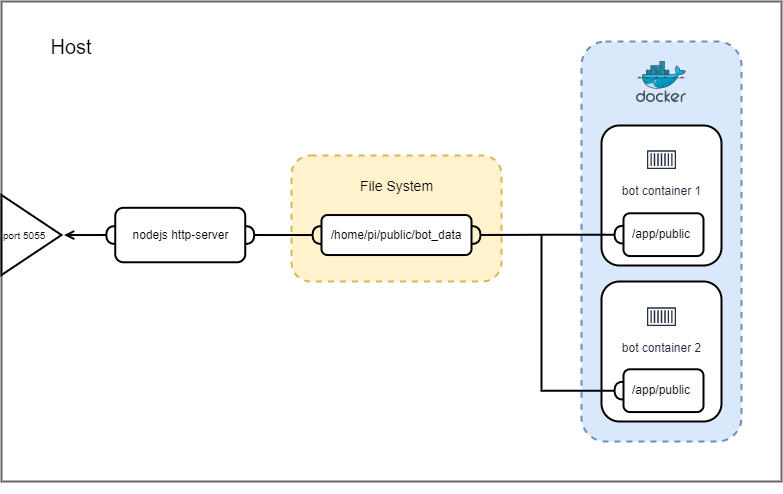

The diagram above was exported from draw.io. Its source (the exported page's mxGraphModel, read from the mxfile embedded in the PNG):
<mxGraphModel dx="981" dy="526" grid="1" gridSize="10" guides="1" tooltips="1" connect="1" arrows="1" fold="1" page="1" pageScale="1" pageWidth="1169" pageHeight="827" background="none" math="0" shadow="0">
  <root>
    <mxCell id="0" />
    <mxCell id="1" parent="0" />
    <mxCell id="QfQzrWZQ1G4UEie-W2rC-216" value="" style="whiteSpace=wrap;html=1;rounded=0;shadow=0;glass=0;sketch=0;strokeWidth=2;fillColor=#FFFFFF;fontColor=#333333;strokeColor=#666666;" vertex="1" parent="1">
      <mxGeometry x="180" y="80" width="780" height="480" as="geometry" />
    </mxCell>
    <mxCell id="QfQzrWZQ1G4UEie-W2rC-217" style="edgeStyle=elbowEdgeStyle;rounded=0;orthogonalLoop=1;jettySize=auto;html=1;exitX=0;exitY=0.5;exitDx=0;exitDy=0;shadow=0;startArrow=halfCircle;startFill=0;endArrow=open;endFill=0;strokeColor=default;strokeWidth=2;entryX=1.043;entryY=0.5;entryDx=0;entryDy=0;entryPerimeter=0;" edge="1" parent="1" source="QfQzrWZQ1G4UEie-W2rC-207" target="QfQzrWZQ1G4UEie-W2rC-229">
      <mxGeometry relative="1" as="geometry">
        <mxPoint x="240" y="313.53" as="targetPoint" />
      </mxGeometry>
    </mxCell>
    <mxCell id="QfQzrWZQ1G4UEie-W2rC-229" value="&lt;font style=&quot;font-size: 10px;&quot;&gt;port 5055&lt;/font&gt;" style="triangle;whiteSpace=wrap;html=1;rounded=0;shadow=0;glass=0;sketch=0;fontSize=12;strokeColor=default;strokeWidth=2;fillColor=default;align=left;" vertex="1" parent="1">
      <mxGeometry x="180" y="273.53" width="60" height="80" as="geometry" />
    </mxCell>
    <mxCell id="QfQzrWZQ1G4UEie-W2rC-171" style="edgeStyle=orthogonalEdgeStyle;rounded=0;orthogonalLoop=1;jettySize=auto;html=1;exitX=0.5;exitY=0;exitDx=0;exitDy=0;" edge="1" parent="1">
      <mxGeometry relative="1" as="geometry">
        <mxPoint x="655" y="563.8571428571429" as="targetPoint" />
        <mxPoint x="655" y="564" as="sourcePoint" />
      </mxGeometry>
    </mxCell>
    <mxCell id="QfQzrWZQ1G4UEie-W2rC-155" style="edgeStyle=orthogonalEdgeStyle;rounded=0;orthogonalLoop=1;jettySize=auto;html=1;exitX=0.5;exitY=0;exitDx=0;exitDy=0;" edge="1" parent="1">
      <mxGeometry relative="1" as="geometry">
        <mxPoint x="890" y="533.8571428571429" as="targetPoint" />
        <mxPoint x="890" y="534" as="sourcePoint" />
      </mxGeometry>
    </mxCell>
    <mxCell id="QfQzrWZQ1G4UEie-W2rC-169" value="" style="whiteSpace=wrap;html=1;strokeWidth=2;rounded=1;dashed=1;fillColor=#fff2cc;strokeColor=#d6b656;" vertex="1" parent="1">
      <mxGeometry x="470" y="234" width="210" height="126" as="geometry" />
    </mxCell>
    <mxCell id="QfQzrWZQ1G4UEie-W2rC-176" value="" style="rounded=1;whiteSpace=wrap;html=1;strokeColor=default;strokeWidth=2;fillColor=default;glass=0;shadow=0;sketch=0;" vertex="1" parent="1">
      <mxGeometry x="500" y="293.53" width="150" height="40" as="geometry" />
    </mxCell>
    <mxCell id="QfQzrWZQ1G4UEie-W2rC-178" value="/home/pi/public/bot_data" style="text;html=1;strokeColor=none;fillColor=none;align=center;verticalAlign=middle;whiteSpace=wrap;rounded=0;container=0;" vertex="1" parent="1">
      <mxGeometry x="545" y="298.53" width="59.999999999999986" height="30" as="geometry" />
    </mxCell>
    <mxCell id="QfQzrWZQ1G4UEie-W2rC-181" value="&lt;font style=&quot;font-size: 14px;&quot;&gt;File System&lt;/font&gt;" style="text;html=1;strokeColor=none;fillColor=none;align=center;verticalAlign=middle;whiteSpace=wrap;rounded=0;shadow=1;glass=1;sketch=1;" vertex="1" parent="1">
      <mxGeometry x="513.75" y="250" width="122.5" height="30" as="geometry" />
    </mxCell>
    <mxCell id="QfQzrWZQ1G4UEie-W2rC-147" value="" style="whiteSpace=wrap;html=1;strokeColor=#6c8ebf;strokeWidth=2;fillColor=#dae8fc;rounded=1;dashed=1;" vertex="1" parent="1">
      <mxGeometry x="760" y="120" width="160" height="400" as="geometry" />
    </mxCell>
    <mxCell id="QfQzrWZQ1G4UEie-W2rC-133" value="" style="sketch=0;aspect=fixed;html=1;points=[];align=center;image;fontSize=12;image=img/lib/mscae/Docker.svg;" vertex="1" parent="1">
      <mxGeometry x="815.0033333333333" y="140" width="50" height="41" as="geometry" />
    </mxCell>
    <mxCell id="QfQzrWZQ1G4UEie-W2rC-198" value="" style="group" vertex="1" connectable="0" parent="1">
      <mxGeometry x="780" y="204" width="120" height="140" as="geometry" />
    </mxCell>
    <mxCell id="QfQzrWZQ1G4UEie-W2rC-156" value="" style="rounded=1;whiteSpace=wrap;html=1;strokeColor=default;strokeWidth=2;fillColor=default;glass=0;shadow=0;sketch=0;" vertex="1" parent="QfQzrWZQ1G4UEie-W2rC-198">
      <mxGeometry width="120" height="140" as="geometry" />
    </mxCell>
    <mxCell id="QfQzrWZQ1G4UEie-W2rC-138" value="bot container 1" style="sketch=0;outlineConnect=0;fontColor=#232F3E;gradientColor=none;strokeColor=#232F3E;fillColor=none;dashed=0;verticalLabelPosition=bottom;verticalAlign=top;align=center;html=1;fontSize=12;fontStyle=0;aspect=fixed;shape=mxgraph.aws4.resourceIcon;resIcon=mxgraph.aws4.container_1;" vertex="1" parent="QfQzrWZQ1G4UEie-W2rC-198">
      <mxGeometry x="41.761999999999986" y="16" width="36.470484426012526" height="36.470484426012526" as="geometry" />
    </mxCell>
    <mxCell id="QfQzrWZQ1G4UEie-W2rC-194" value="" style="group;dashed=1;" vertex="1" connectable="0" parent="QfQzrWZQ1G4UEie-W2rC-198">
      <mxGeometry x="12" y="87.78999999999996" width="96" height="42.74000000000001" as="geometry" />
    </mxCell>
    <mxCell id="QfQzrWZQ1G4UEie-W2rC-193" value="" style="rounded=1;whiteSpace=wrap;html=1;shadow=0;glass=0;sketch=0;strokeColor=default;strokeWidth=2;fillColor=none;" vertex="1" parent="QfQzrWZQ1G4UEie-W2rC-194">
      <mxGeometry x="10" width="80" height="42.74" as="geometry" />
    </mxCell>
    <mxCell id="QfQzrWZQ1G4UEie-W2rC-137" value="/app/public" style="text;html=1;strokeColor=none;fillColor=none;align=center;verticalAlign=middle;whiteSpace=wrap;rounded=0;container=0;" vertex="1" parent="QfQzrWZQ1G4UEie-W2rC-194">
      <mxGeometry x="12" y="6.3700000000000045" width="71.99999999999999" height="30" as="geometry" />
    </mxCell>
    <mxCell id="QfQzrWZQ1G4UEie-W2rC-199" value="" style="group" vertex="1" connectable="0" parent="1">
      <mxGeometry x="780" y="360" width="120" height="140" as="geometry" />
    </mxCell>
    <mxCell id="QfQzrWZQ1G4UEie-W2rC-200" value="" style="rounded=1;whiteSpace=wrap;html=1;strokeColor=default;strokeWidth=2;fillColor=default;glass=0;shadow=0;sketch=0;" vertex="1" parent="QfQzrWZQ1G4UEie-W2rC-199">
      <mxGeometry width="120" height="140" as="geometry" />
    </mxCell>
    <mxCell id="QfQzrWZQ1G4UEie-W2rC-201" value="bot container 2" style="sketch=0;outlineConnect=0;fontColor=#232F3E;gradientColor=none;strokeColor=#232F3E;fillColor=none;dashed=0;verticalLabelPosition=bottom;verticalAlign=top;align=center;html=1;fontSize=12;fontStyle=0;aspect=fixed;shape=mxgraph.aws4.resourceIcon;resIcon=mxgraph.aws4.container_1;" vertex="1" parent="QfQzrWZQ1G4UEie-W2rC-199">
      <mxGeometry x="41.761999999999986" y="17" width="36.470484426012526" height="36.470484426012526" as="geometry" />
    </mxCell>
    <mxCell id="QfQzrWZQ1G4UEie-W2rC-202" value="" style="group" vertex="1" connectable="0" parent="QfQzrWZQ1G4UEie-W2rC-199">
      <mxGeometry x="12" y="87.78999999999996" width="96" height="42.74000000000001" as="geometry" />
    </mxCell>
    <mxCell id="QfQzrWZQ1G4UEie-W2rC-203" value="" style="rounded=1;whiteSpace=wrap;html=1;shadow=0;glass=0;sketch=0;strokeColor=default;strokeWidth=2;fillColor=none;" vertex="1" parent="QfQzrWZQ1G4UEie-W2rC-202">
      <mxGeometry x="10" width="80" height="42.74" as="geometry" />
    </mxCell>
    <mxCell id="QfQzrWZQ1G4UEie-W2rC-204" value="/app/public" style="text;html=1;strokeColor=none;fillColor=none;align=center;verticalAlign=middle;whiteSpace=wrap;rounded=0;container=0;" vertex="1" parent="QfQzrWZQ1G4UEie-W2rC-202">
      <mxGeometry x="12" y="6.3700000000000045" width="71.99999999999999" height="30" as="geometry" />
    </mxCell>
    <mxCell id="QfQzrWZQ1G4UEie-W2rC-205" style="edgeStyle=orthogonalEdgeStyle;orthogonalLoop=1;jettySize=auto;html=1;exitX=0;exitY=0.5;exitDx=0;exitDy=0;entryX=1;entryY=0.5;entryDx=0;entryDy=0;strokeWidth=2;strokeColor=default;rounded=0;startArrow=halfCircle;startFill=0;endArrow=halfCircle;endFill=0;" edge="1" parent="1" source="QfQzrWZQ1G4UEie-W2rC-193" target="QfQzrWZQ1G4UEie-W2rC-176">
      <mxGeometry relative="1" as="geometry" />
    </mxCell>
    <mxCell id="QfQzrWZQ1G4UEie-W2rC-206" style="edgeStyle=orthogonalEdgeStyle;rounded=0;orthogonalLoop=1;jettySize=auto;html=1;exitX=0;exitY=0.5;exitDx=0;exitDy=0;strokeWidth=2;startArrow=halfCircle;startFill=0;endArrow=none;endFill=0;shadow=0;" edge="1" parent="1" source="QfQzrWZQ1G4UEie-W2rC-203">
      <mxGeometry relative="1" as="geometry">
        <mxPoint x="720" y="314" as="targetPoint" />
      </mxGeometry>
    </mxCell>
    <mxCell id="QfQzrWZQ1G4UEie-W2rC-211" style="edgeStyle=elbowEdgeStyle;rounded=0;orthogonalLoop=1;jettySize=auto;html=1;exitX=1;exitY=0.5;exitDx=0;exitDy=0;shadow=0;startArrow=halfCircle;startFill=0;endArrow=halfCircle;endFill=0;strokeColor=default;strokeWidth=2;" edge="1" parent="1" source="QfQzrWZQ1G4UEie-W2rC-207" target="QfQzrWZQ1G4UEie-W2rC-176">
      <mxGeometry relative="1" as="geometry" />
    </mxCell>
    <mxCell id="QfQzrWZQ1G4UEie-W2rC-207" value="" style="whiteSpace=wrap;html=1;strokeColor=default;strokeWidth=2;fillColor=default;rounded=1;" vertex="1" parent="1">
      <mxGeometry x="293.75" y="286.29999999999995" width="130" height="54.47" as="geometry" />
    </mxCell>
    <mxCell id="QfQzrWZQ1G4UEie-W2rC-210" value="nodejs http-server" style="text;html=1;strokeColor=none;fillColor=none;align=center;verticalAlign=middle;whiteSpace=wrap;rounded=0;shadow=1;glass=1;sketch=1;" vertex="1" parent="1">
      <mxGeometry x="307.5" y="298.53" width="102.5" height="30" as="geometry" />
    </mxCell>
    <mxCell id="QfQzrWZQ1G4UEie-W2rC-233" value="&lt;font style=&quot;font-size: 20px;&quot;&gt;Host&lt;/font&gt;" style="text;html=1;strokeColor=none;fillColor=none;align=center;verticalAlign=middle;whiteSpace=wrap;rounded=0;shadow=0;glass=0;labelBackgroundColor=none;labelBorderColor=none;sketch=0;fontSize=14;" vertex="1" parent="1">
      <mxGeometry x="220" y="110" width="60" height="30" as="geometry" />
    </mxCell>
  </root>
</mxGraphModel>